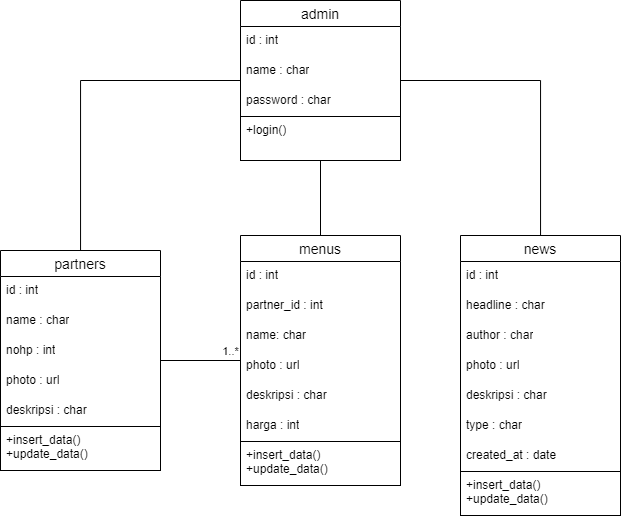

The diagram above was exported from draw.io. Its source (the exported page's mxGraphModel, read from the mxfile embedded in the PNG):
<mxGraphModel dx="749" dy="862" grid="1" gridSize="10" guides="1" tooltips="1" connect="1" arrows="1" fold="1" page="1" pageScale="1" pageWidth="827" pageHeight="1169" math="0" shadow="0">
  <root>
    <mxCell id="0" />
    <mxCell id="1" parent="0" />
    <mxCell id="0EhPC4WhGDJGQ_jNwkb2-1" value="partners" style="swimlane;fontStyle=0;childLayout=stackLayout;horizontal=1;startSize=26;horizontalStack=0;resizeParent=1;resizeParentMax=0;resizeLast=0;collapsible=1;marginBottom=0;align=center;fontSize=14;" vertex="1" parent="1">
      <mxGeometry x="30" y="550" width="160" height="220" as="geometry" />
    </mxCell>
    <mxCell id="0EhPC4WhGDJGQ_jNwkb2-2" value="id : int" style="text;strokeColor=none;fillColor=none;spacingLeft=4;spacingRight=4;overflow=hidden;rotatable=0;points=[[0,0.5],[1,0.5]];portConstraint=eastwest;fontSize=12;whiteSpace=wrap;html=1;" vertex="1" parent="0EhPC4WhGDJGQ_jNwkb2-1">
      <mxGeometry y="26" width="160" height="30" as="geometry" />
    </mxCell>
    <mxCell id="0EhPC4WhGDJGQ_jNwkb2-3" value="name : char" style="text;strokeColor=none;fillColor=none;spacingLeft=4;spacingRight=4;overflow=hidden;rotatable=0;points=[[0,0.5],[1,0.5]];portConstraint=eastwest;fontSize=12;whiteSpace=wrap;html=1;" vertex="1" parent="0EhPC4WhGDJGQ_jNwkb2-1">
      <mxGeometry y="56" width="160" height="30" as="geometry" />
    </mxCell>
    <mxCell id="0EhPC4WhGDJGQ_jNwkb2-4" value="nohp : int" style="text;strokeColor=none;fillColor=none;spacingLeft=4;spacingRight=4;overflow=hidden;rotatable=0;points=[[0,0.5],[1,0.5]];portConstraint=eastwest;fontSize=12;whiteSpace=wrap;html=1;" vertex="1" parent="0EhPC4WhGDJGQ_jNwkb2-1">
      <mxGeometry y="86" width="160" height="30" as="geometry" />
    </mxCell>
    <mxCell id="0EhPC4WhGDJGQ_jNwkb2-15" value="photo : url" style="text;strokeColor=none;fillColor=none;spacingLeft=4;spacingRight=4;overflow=hidden;rotatable=0;points=[[0,0.5],[1,0.5]];portConstraint=eastwest;fontSize=12;whiteSpace=wrap;html=1;" vertex="1" parent="0EhPC4WhGDJGQ_jNwkb2-1">
      <mxGeometry y="116" width="160" height="30" as="geometry" />
    </mxCell>
    <mxCell id="0EhPC4WhGDJGQ_jNwkb2-16" value="deskripsi : char" style="text;strokeColor=none;fillColor=none;spacingLeft=4;spacingRight=4;overflow=hidden;rotatable=0;points=[[0,0.5],[1,0.5]];portConstraint=eastwest;fontSize=12;whiteSpace=wrap;html=1;" vertex="1" parent="0EhPC4WhGDJGQ_jNwkb2-1">
      <mxGeometry y="146" width="160" height="30" as="geometry" />
    </mxCell>
    <mxCell id="0EhPC4WhGDJGQ_jNwkb2-17" value="+insert_data()&lt;div&gt;+update_data()&lt;/div&gt;" style="text;strokeColor=default;fillColor=none;spacingLeft=4;spacingRight=4;overflow=hidden;rotatable=0;points=[[0,0.5],[1,0.5]];portConstraint=eastwest;fontSize=12;whiteSpace=wrap;html=1;rounded=0;" vertex="1" parent="0EhPC4WhGDJGQ_jNwkb2-1">
      <mxGeometry y="176" width="160" height="44" as="geometry" />
    </mxCell>
    <mxCell id="0EhPC4WhGDJGQ_jNwkb2-19" value="menus" style="swimlane;fontStyle=0;childLayout=stackLayout;horizontal=1;startSize=26;horizontalStack=0;resizeParent=1;resizeParentMax=0;resizeLast=0;collapsible=1;marginBottom=0;align=center;fontSize=14;" vertex="1" parent="1">
      <mxGeometry x="270" y="535" width="160" height="250" as="geometry" />
    </mxCell>
    <mxCell id="0EhPC4WhGDJGQ_jNwkb2-20" value="id : int" style="text;strokeColor=none;fillColor=none;spacingLeft=4;spacingRight=4;overflow=hidden;rotatable=0;points=[[0,0.5],[1,0.5]];portConstraint=eastwest;fontSize=12;whiteSpace=wrap;html=1;" vertex="1" parent="0EhPC4WhGDJGQ_jNwkb2-19">
      <mxGeometry y="26" width="160" height="30" as="geometry" />
    </mxCell>
    <mxCell id="0EhPC4WhGDJGQ_jNwkb2-21" value="partner_id : int" style="text;strokeColor=none;fillColor=none;spacingLeft=4;spacingRight=4;overflow=hidden;rotatable=0;points=[[0,0.5],[1,0.5]];portConstraint=eastwest;fontSize=12;whiteSpace=wrap;html=1;" vertex="1" parent="0EhPC4WhGDJGQ_jNwkb2-19">
      <mxGeometry y="56" width="160" height="30" as="geometry" />
    </mxCell>
    <mxCell id="0EhPC4WhGDJGQ_jNwkb2-22" value="name: char" style="text;strokeColor=none;fillColor=none;spacingLeft=4;spacingRight=4;overflow=hidden;rotatable=0;points=[[0,0.5],[1,0.5]];portConstraint=eastwest;fontSize=12;whiteSpace=wrap;html=1;" vertex="1" parent="0EhPC4WhGDJGQ_jNwkb2-19">
      <mxGeometry y="86" width="160" height="30" as="geometry" />
    </mxCell>
    <mxCell id="0EhPC4WhGDJGQ_jNwkb2-23" value="photo : url" style="text;strokeColor=none;fillColor=none;spacingLeft=4;spacingRight=4;overflow=hidden;rotatable=0;points=[[0,0.5],[1,0.5]];portConstraint=eastwest;fontSize=12;whiteSpace=wrap;html=1;" vertex="1" parent="0EhPC4WhGDJGQ_jNwkb2-19">
      <mxGeometry y="116" width="160" height="30" as="geometry" />
    </mxCell>
    <mxCell id="0EhPC4WhGDJGQ_jNwkb2-24" value="deskripsi : char" style="text;strokeColor=none;fillColor=none;spacingLeft=4;spacingRight=4;overflow=hidden;rotatable=0;points=[[0,0.5],[1,0.5]];portConstraint=eastwest;fontSize=12;whiteSpace=wrap;html=1;" vertex="1" parent="0EhPC4WhGDJGQ_jNwkb2-19">
      <mxGeometry y="146" width="160" height="30" as="geometry" />
    </mxCell>
    <mxCell id="0EhPC4WhGDJGQ_jNwkb2-26" value="harga : int" style="text;strokeColor=none;fillColor=none;spacingLeft=4;spacingRight=4;overflow=hidden;rotatable=0;points=[[0,0.5],[1,0.5]];portConstraint=eastwest;fontSize=12;whiteSpace=wrap;html=1;" vertex="1" parent="0EhPC4WhGDJGQ_jNwkb2-19">
      <mxGeometry y="176" width="160" height="30" as="geometry" />
    </mxCell>
    <mxCell id="0EhPC4WhGDJGQ_jNwkb2-25" value="+insert_data()&lt;div&gt;+update_data()&lt;/div&gt;" style="text;strokeColor=default;fillColor=none;spacingLeft=4;spacingRight=4;overflow=hidden;rotatable=0;points=[[0,0.5],[1,0.5]];portConstraint=eastwest;fontSize=12;whiteSpace=wrap;html=1;rounded=0;" vertex="1" parent="0EhPC4WhGDJGQ_jNwkb2-19">
      <mxGeometry y="206" width="160" height="44" as="geometry" />
    </mxCell>
    <mxCell id="0EhPC4WhGDJGQ_jNwkb2-27" value="news" style="swimlane;fontStyle=0;childLayout=stackLayout;horizontal=1;startSize=26;horizontalStack=0;resizeParent=1;resizeParentMax=0;resizeLast=0;collapsible=1;marginBottom=0;align=center;fontSize=14;" vertex="1" parent="1">
      <mxGeometry x="490" y="535" width="160" height="280" as="geometry" />
    </mxCell>
    <mxCell id="0EhPC4WhGDJGQ_jNwkb2-28" value="id : int" style="text;strokeColor=none;fillColor=none;spacingLeft=4;spacingRight=4;overflow=hidden;rotatable=0;points=[[0,0.5],[1,0.5]];portConstraint=eastwest;fontSize=12;whiteSpace=wrap;html=1;" vertex="1" parent="0EhPC4WhGDJGQ_jNwkb2-27">
      <mxGeometry y="26" width="160" height="30" as="geometry" />
    </mxCell>
    <mxCell id="0EhPC4WhGDJGQ_jNwkb2-29" value="headline : char" style="text;strokeColor=none;fillColor=none;spacingLeft=4;spacingRight=4;overflow=hidden;rotatable=0;points=[[0,0.5],[1,0.5]];portConstraint=eastwest;fontSize=12;whiteSpace=wrap;html=1;" vertex="1" parent="0EhPC4WhGDJGQ_jNwkb2-27">
      <mxGeometry y="56" width="160" height="30" as="geometry" />
    </mxCell>
    <mxCell id="0EhPC4WhGDJGQ_jNwkb2-30" value="author : char" style="text;strokeColor=none;fillColor=none;spacingLeft=4;spacingRight=4;overflow=hidden;rotatable=0;points=[[0,0.5],[1,0.5]];portConstraint=eastwest;fontSize=12;whiteSpace=wrap;html=1;" vertex="1" parent="0EhPC4WhGDJGQ_jNwkb2-27">
      <mxGeometry y="86" width="160" height="30" as="geometry" />
    </mxCell>
    <mxCell id="0EhPC4WhGDJGQ_jNwkb2-31" value="photo : url" style="text;strokeColor=none;fillColor=none;spacingLeft=4;spacingRight=4;overflow=hidden;rotatable=0;points=[[0,0.5],[1,0.5]];portConstraint=eastwest;fontSize=12;whiteSpace=wrap;html=1;" vertex="1" parent="0EhPC4WhGDJGQ_jNwkb2-27">
      <mxGeometry y="116" width="160" height="30" as="geometry" />
    </mxCell>
    <mxCell id="0EhPC4WhGDJGQ_jNwkb2-32" value="deskripsi : char" style="text;strokeColor=none;fillColor=none;spacingLeft=4;spacingRight=4;overflow=hidden;rotatable=0;points=[[0,0.5],[1,0.5]];portConstraint=eastwest;fontSize=12;whiteSpace=wrap;html=1;" vertex="1" parent="0EhPC4WhGDJGQ_jNwkb2-27">
      <mxGeometry y="146" width="160" height="30" as="geometry" />
    </mxCell>
    <mxCell id="0EhPC4WhGDJGQ_jNwkb2-33" value="type : char" style="text;strokeColor=none;fillColor=none;spacingLeft=4;spacingRight=4;overflow=hidden;rotatable=0;points=[[0,0.5],[1,0.5]];portConstraint=eastwest;fontSize=12;whiteSpace=wrap;html=1;" vertex="1" parent="0EhPC4WhGDJGQ_jNwkb2-27">
      <mxGeometry y="176" width="160" height="30" as="geometry" />
    </mxCell>
    <mxCell id="0EhPC4WhGDJGQ_jNwkb2-35" value="created_at : date" style="text;strokeColor=none;fillColor=none;spacingLeft=4;spacingRight=4;overflow=hidden;rotatable=0;points=[[0,0.5],[1,0.5]];portConstraint=eastwest;fontSize=12;whiteSpace=wrap;html=1;" vertex="1" parent="0EhPC4WhGDJGQ_jNwkb2-27">
      <mxGeometry y="206" width="160" height="30" as="geometry" />
    </mxCell>
    <mxCell id="0EhPC4WhGDJGQ_jNwkb2-34" value="+insert_data()&lt;div&gt;+update_data()&lt;/div&gt;" style="text;strokeColor=default;fillColor=none;spacingLeft=4;spacingRight=4;overflow=hidden;rotatable=0;points=[[0,0.5],[1,0.5]];portConstraint=eastwest;fontSize=12;whiteSpace=wrap;html=1;rounded=0;" vertex="1" parent="0EhPC4WhGDJGQ_jNwkb2-27">
      <mxGeometry y="236" width="160" height="44" as="geometry" />
    </mxCell>
    <mxCell id="0EhPC4WhGDJGQ_jNwkb2-49" style="edgeStyle=orthogonalEdgeStyle;rounded=0;orthogonalLoop=1;jettySize=auto;html=1;endArrow=none;endFill=0;" edge="1" parent="1" source="0EhPC4WhGDJGQ_jNwkb2-36" target="0EhPC4WhGDJGQ_jNwkb2-27">
      <mxGeometry relative="1" as="geometry" />
    </mxCell>
    <mxCell id="0EhPC4WhGDJGQ_jNwkb2-36" value="admin" style="swimlane;fontStyle=0;childLayout=stackLayout;horizontal=1;startSize=26;horizontalStack=0;resizeParent=1;resizeParentMax=0;resizeLast=0;collapsible=1;marginBottom=0;align=center;fontSize=14;" vertex="1" parent="1">
      <mxGeometry x="270" y="300" width="160" height="160" as="geometry" />
    </mxCell>
    <mxCell id="0EhPC4WhGDJGQ_jNwkb2-37" value="id : int" style="text;strokeColor=none;fillColor=none;spacingLeft=4;spacingRight=4;overflow=hidden;rotatable=0;points=[[0,0.5],[1,0.5]];portConstraint=eastwest;fontSize=12;whiteSpace=wrap;html=1;" vertex="1" parent="0EhPC4WhGDJGQ_jNwkb2-36">
      <mxGeometry y="26" width="160" height="30" as="geometry" />
    </mxCell>
    <mxCell id="0EhPC4WhGDJGQ_jNwkb2-38" value="name : char" style="text;strokeColor=none;fillColor=none;spacingLeft=4;spacingRight=4;overflow=hidden;rotatable=0;points=[[0,0.5],[1,0.5]];portConstraint=eastwest;fontSize=12;whiteSpace=wrap;html=1;" vertex="1" parent="0EhPC4WhGDJGQ_jNwkb2-36">
      <mxGeometry y="56" width="160" height="30" as="geometry" />
    </mxCell>
    <mxCell id="0EhPC4WhGDJGQ_jNwkb2-39" value="password : char" style="text;strokeColor=none;fillColor=none;spacingLeft=4;spacingRight=4;overflow=hidden;rotatable=0;points=[[0,0.5],[1,0.5]];portConstraint=eastwest;fontSize=12;whiteSpace=wrap;html=1;" vertex="1" parent="0EhPC4WhGDJGQ_jNwkb2-36">
      <mxGeometry y="86" width="160" height="30" as="geometry" />
    </mxCell>
    <mxCell id="0EhPC4WhGDJGQ_jNwkb2-43" value="+login()" style="text;strokeColor=default;fillColor=none;spacingLeft=4;spacingRight=4;overflow=hidden;rotatable=0;points=[[0,0.5],[1,0.5]];portConstraint=eastwest;fontSize=12;whiteSpace=wrap;html=1;rounded=0;" vertex="1" parent="0EhPC4WhGDJGQ_jNwkb2-36">
      <mxGeometry y="116" width="160" height="44" as="geometry" />
    </mxCell>
    <mxCell id="0EhPC4WhGDJGQ_jNwkb2-45" style="edgeStyle=orthogonalEdgeStyle;rounded=0;orthogonalLoop=1;jettySize=auto;html=1;endArrow=none;endFill=0;" edge="1" parent="1" source="0EhPC4WhGDJGQ_jNwkb2-36" target="0EhPC4WhGDJGQ_jNwkb2-1">
      <mxGeometry relative="1" as="geometry" />
    </mxCell>
    <mxCell id="0EhPC4WhGDJGQ_jNwkb2-47" style="edgeStyle=orthogonalEdgeStyle;rounded=0;orthogonalLoop=1;jettySize=auto;html=1;endArrow=none;endFill=0;" edge="1" parent="1" source="0EhPC4WhGDJGQ_jNwkb2-1" target="0EhPC4WhGDJGQ_jNwkb2-19">
      <mxGeometry relative="1" as="geometry" />
    </mxCell>
    <mxCell id="0EhPC4WhGDJGQ_jNwkb2-50" value="1..*" style="edgeLabel;html=1;align=center;verticalAlign=middle;resizable=0;points=[];" vertex="1" connectable="0" parent="0EhPC4WhGDJGQ_jNwkb2-47">
      <mxGeometry x="0.3671" y="1" relative="1" as="geometry">
        <mxPoint x="15" y="-9" as="offset" />
      </mxGeometry>
    </mxCell>
    <mxCell id="0EhPC4WhGDJGQ_jNwkb2-48" style="edgeStyle=orthogonalEdgeStyle;rounded=0;orthogonalLoop=1;jettySize=auto;html=1;endArrow=none;endFill=0;" edge="1" parent="1" source="0EhPC4WhGDJGQ_jNwkb2-36" target="0EhPC4WhGDJGQ_jNwkb2-19">
      <mxGeometry relative="1" as="geometry" />
    </mxCell>
  </root>
</mxGraphModel>